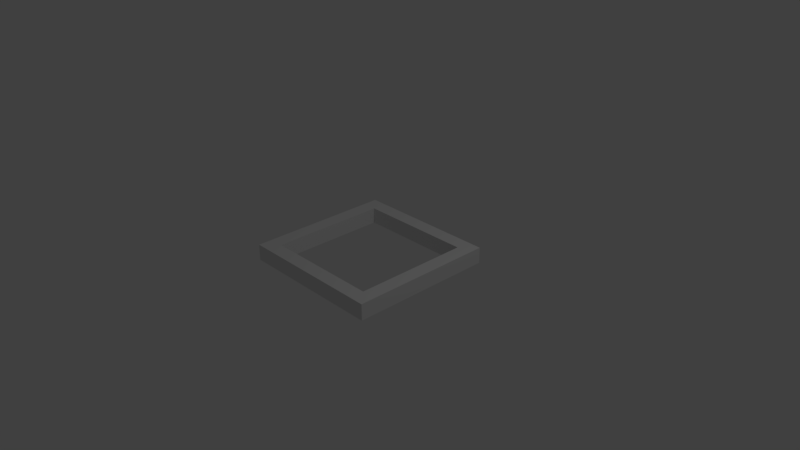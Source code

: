 # Source: door_frame.blend  (saved by Blender 2.78.0; exported with 4.5.12 LTS)
import bpy
from mathutils import Matrix  # noqa: F401  (used for matrix-valued properties, if any)

bpy.ops.wm.read_factory_settings(use_empty=True)
scene = bpy.context.scene
scene.name = 'Scene'

# ---- collections
col_collection_1 = bpy.data.collections.new('Collection 1'); scene.collection.children.link(col_collection_1)

# ---- world
world_world = bpy.data.worlds.new('World'); scene.world = world_world
world_world.color = (0.05088, 0.05088, 0.05088)
world_world.use_sun_shadow = False
world_world.sun_shadow_jitter_overblur = 0.0
world_world.cycles.sampling_method = 'MANUAL'

# ---- cameras
cam_camera = bpy.data.cameras.new('Camera')
cam_camera.clip_end = 100.0
cam_camera.lens = 35.0
cam_camera.sensor_width = 32.0
cam_camera.sensor_height = 18.0
cam_camera.ortho_scale = 7.314
cam_camera.dof.focus_distance = 0.0
cam_camera.dof.aperture_fstop = 128.0

# ---- lights
light_lamp = bpy.data.lights.new('Lamp', 'POINT')
light_lamp.transmission_factor = 0.0
light_lamp.cutoff_distance = 30.0
light_lamp.energy = 100.0
light_lamp.shadow_buffer_clip_start = 1.001
light_lamp.shadow_soft_size = 0.1
light_lamp.shadow_maximum_resolution = 0.006
light_lamp.use_absolute_resolution = True

# ---- meshes
me_cube_001 = bpy.data.meshes.new('Cube.001')
me_cube_001.from_pydata([(-1.0, -1.0, -1.0), (-1.0, -1.0, 1.0), (-1.0, 1.0, -1.0), (-1.0, 1.0, 1.0), (1.0, -1.0, -1.0), (1.0, -1.0, 1.0), (1.0, 1.0, -1.0), (1.0, 1.0, 1.0), (1.0, -0.8, 0.8), (1.0, -0.8, -0.8), (1.0, 0.8, -0.8), (1.0, 0.8, 0.8), (-1.0, -0.8, -0.8), (-1.0, -0.8, 0.8), (-1.0, 0.8, 0.8), (-1.0, 0.8, -0.8)], [], [(0, 1, 13, 12, 15, 14, 3, 2), (2, 3, 7, 6), (6, 10, 9, 4), (4, 5, 1, 0), (2, 6, 4, 0), (7, 3, 1, 5), (4, 9, 8, 11, 10, 6, 7, 5), (3, 14, 13, 1), (11, 8, 13, 14), (10, 11, 14, 15), (9, 10, 15, 12), (8, 9, 12, 13)])
me_cube_001.use_remesh_preserve_volume = False
me_cube_001.use_remesh_preserve_attributes = False
me_cube_001.use_mirror_vertex_groups = False
me_cube_001.update()

# ---- objects
ob_cube = bpy.data.objects.new('Cube', me_cube_001)
ob_lamp = bpy.data.objects.new('Lamp', light_lamp)
ob_camera = bpy.data.objects.new('Camera', cam_camera)

# ---- transforms, parenting, visibility, modifiers, constraints
ob_cube.location = (0.0, 0.0, 0.0)
ob_cube.rotation_euler = (0.0, 1.571, 1.571)
ob_cube.scale = (0.11, 1.0, 1.0)
ob_cube.lineart.crease_threshold = 0.0
ob_lamp.location = (4.076, 1.005, 5.904)
ob_lamp.rotation_euler = (0.6503, 0.05522, 1.866)
ob_lamp.lock_rotations_4d = False
ob_lamp.empty_display_type = 'ARROWS'
ob_lamp.color = (0.0, 0.0, 0.0, 0.0)
ob_lamp.lineart.crease_threshold = 0.0
ob_camera.location = (7.481, -6.508, 5.344)
ob_camera.rotation_euler = (1.109, 0.0, 0.8149)
ob_camera.lock_rotations_4d = False
ob_camera.empty_display_type = 'ARROWS'
ob_camera.color = (0.0, 0.0, 0.0, 0.0)
ob_camera.display_type = 'WIRE'
ob_camera.lineart.crease_threshold = 0.0

# ---- collection membership
col_collection_1.objects.link(ob_cube)
col_collection_1.objects.link(ob_lamp)
col_collection_1.objects.link(ob_camera)

# ---- scene / render settings (as saved in the file)
scene.camera = ob_camera
scene.frame_start = 1; scene.frame_end = 250; scene.frame_set(1)
scene.render.engine = 'BLENDER_EEVEE_NEXT'
scene.render.resolution_percentage = 50
scene.render.dither_intensity = 0.0
scene.cycles.use_denoising = False
scene.cycles.samples = 128
scene.cycles.sampling_pattern = 'TABULATED_SOBOL'
scene.cycles.light_sampling_threshold = 0.0
scene.cycles.use_adaptive_sampling = False
scene.cycles.use_light_tree = False
scene.cycles.blur_glossy = 0.0
scene.cycles.sample_clamp_indirect = 0.0
scene.view_settings.view_transform = 'Standard'
bpy.context.view_layer.update()
